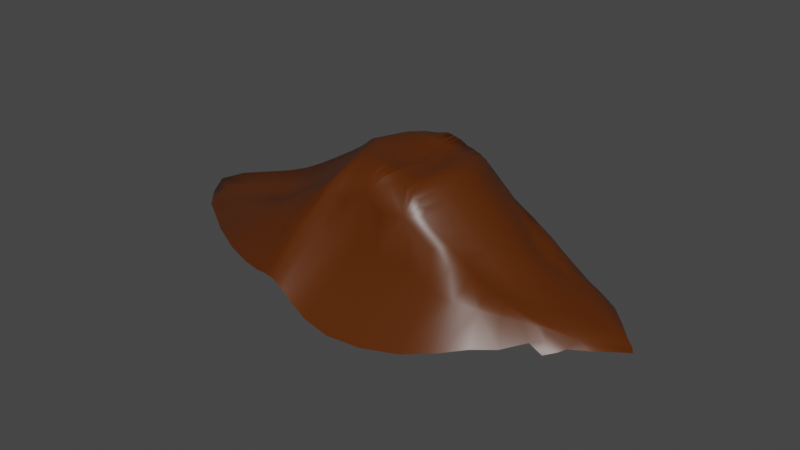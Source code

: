 # Source: dirt_pile.blend  (saved by Blender 2.92.15; exported with 4.5.12 LTS)
import bpy
from mathutils import Matrix  # noqa: F401  (used for matrix-valued properties, if any)

bpy.ops.wm.read_factory_settings(use_empty=True)
scene = bpy.context.scene
scene.name = 'Scene'

# ---- collections
col_collection = bpy.data.collections.new('Collection'); scene.collection.children.link(col_collection)

# ---- materials (node trees are filled in below, after node groups)
mat_material = bpy.data.materials.new('Material')
mat_material.alpha_threshold = 0.0
mat_material.use_transparent_shadow = False
mat_material.line_color = (0.0, 0.0, 0.0, 1.0)

# ---- material node trees
mat_material.use_nodes = True; mat_material.node_tree.nodes.clear()
_N = mat_material.node_tree.nodes; _L = mat_material.node_tree.links
n0 = _N.new('ShaderNodeOutputMaterial'); n0.name = 'Material Output'; n0.location = (300, 300)
n1 = _N.new('ShaderNodeBsdfPrincipled'); n1.name = 'Principled BSDF'; n1.location = (10, 300)
n1.distribution = 'GGX'
n1.subsurface_method = 'BURLEY'
n1.inputs[0].default_value = (0.08984, 0.02011, 0.0, 1.0)
n1.inputs[2].default_value = 0.4
n1.inputs[3].default_value = 1.45
n1.inputs[27].default_value = (0.0, 0.0, 0.0, 1.0)
n1.inputs[28].default_value = 1.0
_L.new(n1.outputs[0], n0.inputs[0])
n0.is_active_output = True

# ---- world
world_world = bpy.data.worlds.new('World'); scene.world = world_world
world_world.use_nodes = True; world_world.node_tree.nodes.clear()
_N = world_world.node_tree.nodes; _L = world_world.node_tree.links
n0 = _N.new('ShaderNodeOutputWorld'); n0.name = 'World Output'; n0.location = (300, 300)
n1 = _N.new('ShaderNodeBackground'); n1.name = 'Background'; n1.location = (10, 300)
n1.inputs[0].default_value = (0.05088, 0.05088, 0.05088, 1.0)
_L.new(n1.outputs[0], n0.inputs[0])
n0.is_active_output = True
world_world.color = (0.05088, 0.05088, 0.05088)
world_world.use_sun_shadow = False
world_world.sun_shadow_jitter_overblur = 0.0

# ---- meshes
me_cube = bpy.data.meshes.new('Cube')
me_cube.from_pydata([(0.1557, 0.5738, 0.499), (-0.2083, 0.5692, 0.4778), (0.6901, 0.5372, 0.2794), (-0.3574, 0.5701, 0.4294), (-0.516, 0.5509, 0.2492), (-0.766, 0.5021, -0.008542), (-1.383, 0.3531, -0.4697), (-1.025, 0.4107, -0.2522), (-0.4246, 0.5012, 0.4021), (-0.06275, 0.5146, 0.5669), (0.01889, 0.5161, 0.5638), (0.06062, 0.5161, 0.5662), (1.003, 0.4844, 0.107), (0.4584, 0.4999, 0.468), (0.3612, 0.5063, 0.5121), (0.5257, 0.4939, 0.4072), (0.2865, 0.5103, 0.5267), (1.326, 0.4428, -0.05632), (1.967, 0.5503, -0.3043), (1.791, 0.4071, -0.1202), (2.104, 0.4088, -0.2271), (0.2249, 0.7121, -0.199), (-0.2646, 0.7101, -0.223), (0.8842, 0.7761, -0.1284), (-0.5083, 0.8674, -0.1313), (-0.7148, 0.8516, -0.2205), (-1.142, 0.7141, -0.4166), (-1.904, 0.3567, -0.7475), (1.348, 0.6746, -0.1301), (1.685, 0.4912, -0.1488), (1.888, 0.4285, -0.1579), (0.2509, 1.321, -0.7412), (-0.3123, 1.186, -0.7796), (0.1563, 0.3288, 0.5517), (-0.2406, 0.3253, 0.5388), (0.075, 0.5641, 0.5313), (0.9877, 1.222, -0.5465), (0.7399, 0.3042, 0.3668), (0.2549, 0.5596, 0.5031), (-0.5947, 1.155, -0.6774), (-0.387, 0.3215, 0.4923), (-0.2949, 0.5703, 0.4493), (-0.8397, 1.114, -0.7312), (-0.5631, 0.3113, 0.2967), (-0.4004, 0.5546, 0.4076), (-1.364, 0.9537, -0.8231), (-0.8073, 0.2918, 0.0453), (-0.6234, 0.532, 0.1334), (-2.189, 0.3748, -1.191), (-1.553, 0.2198, -0.5055), (-1.157, 0.4161, -0.358), (-0.9209, 0.4604, -0.16), (-1.115, 0.2607, -0.2418), (-0.4491, 0.5492, 0.3409), (-0.4701, 0.3098, 0.4265), (-0.1096, 0.5612, 0.5278), (-0.07591, 0.321, 0.5558), (-0.01565, 0.5537, 0.5466), (0.02943, 0.3221, 0.5506), (0.03495, 0.5542, 0.545), (0.08054, 0.3221, 0.5586), (1.453, 0.8817, -0.3854), (1.046, 0.2815, 0.1505), (0.8507, 0.514, 0.1959), (0.4814, 0.5352, 0.4218), (0.5015, 0.3105, 0.5346), (0.4077, 0.541, 0.4732), (0.3724, 0.3158, 0.5687), (0.5545, 0.5385, 0.356), (0.582, 0.3063, 0.4696), (0.3317, 0.5461, 0.4994), (0.2859, 0.3185, 0.5598), (1.83, 0.5692, -0.2436), (1.416, 0.2667, -0.0462), (1.147, 0.4569, 0.01785), (2.008, 0.4191, -0.191), (2.002, 0.274, -0.1262), (2.254, 0.272, -0.23), (2.062, 0.4688, -0.2549), (1.569, 0.4393, -0.09851), (0.1862, 0.7079, 0.2632), (-0.2139, 0.6936, 0.2322), (0.7448, 0.6406, 0.1632), (-0.4104, 0.7146, 0.2402), (-0.5803, 0.6875, 0.1075), (-0.9061, 0.5946, -0.1507), (-1.564, 0.3535, -0.5499), (1.149, 0.5718, 0.03059), (1.466, 0.4788, -0.08522), (1.847, 0.4208, -0.1384), (1.801, 0.4462, -0.152), (1.145, 0.7823, -0.1244), (1.527, 0.5787, -0.1445), (-1.5, 0.5528, -0.5777), (-2.25, 0.1723, -0.8731), (-0.8861, 0.8067, -0.3044), (-0.5966, 0.8768, -0.1478), (0.5517, 0.6464, -0.1479), (-0.04877, 0.6544, -0.214), (-0.4099, 0.8059, -0.1789), (-0.1527, 0.3253, 0.5517), (0.8852, 0.2939, 0.2721), (-0.4776, 1.16, -0.7247), (0.638, 0.3086, 0.428), (-0.01703, 0.6775, 0.3684), (0.4244, 0.666, 0.3338), (-0.7018, 1.139, -0.689), (-0.3214, 0.3235, 0.5188), (-0.669, 0.3033, 0.1838), (-0.503, 0.3136, 0.3748), (-1.295, 0.2488, -0.3709), (-1.048, 1.072, -0.7672), (-1.896, 0.1872, -0.6635), (-1.789, 0.7175, -0.9236), (-0.9587, 0.277, -0.1032), (-0.4351, 0.3173, 0.4618), (-0.01447, 0.3255, 0.5522), (0.05733, 0.3259, 0.5534), (0.1073, 0.3275, 0.5572), (1.307, 0.5175, -0.03243), (0.9705, 0.6294, 0.08982), (0.4367, 0.3169, 0.556), (0.329, 0.3211, 0.565), (0.5433, 0.3122, 0.502), (0.2256, 0.3254, 0.5531), (1.204, 0.2704, 0.03535), (2.133, 0.2959, -0.1723), (1.721, 0.2721, -0.09338), (1.641, 0.4613, -0.1161), (1.932, 0.483, -0.2073), (1.254, 1.057, -0.4556), (1.654, 0.7406, -0.3369), (-1.161, 0.4951, -0.3375), (-2.471, 0.2195, -1.171), (-0.7167, 0.6539, -0.007988), (-0.468, 0.6913, 0.2365), (0.6291, 1.314, -0.6499), (-0.06933, 1.258, -0.7857), (-0.334, 0.7074, 0.2239), (0.1557, -0.5738, 0.499), (0.1761, 0.0, 0.518), (-0.2083, -0.5692, 0.4778), (-0.2928, 0.0, 0.5141), (0.6901, -0.5372, 0.2794), (0.8558, 0.0, 0.4044), (-0.3574, -0.5701, 0.4294), (-0.4665, 0.0, 0.4936), (-0.516, -0.5509, 0.2492), (-0.6756, 0.0, 0.3035), (-0.766, -0.5021, -0.008542), (-0.959, 0.0, 0.053), (-1.383, -0.3531, -0.4697), (-1.832, 0.0, -0.531), (-1.025, -0.4107, -0.2522), (-1.324, 0.0, -0.2399), (-0.4246, -0.5012, 0.4021), (-0.5662, 0.0, 0.431), (-0.09376, 0.0, 0.4937), (-0.06275, -0.5146, 0.5669), (0.01889, -0.5161, 0.5638), (0.03414, 0.0, 0.484), (0.06062, -0.5161, 0.5662), (0.09439, 0.0, 0.4994), (1.003, -0.4844, 0.107), (1.216, 0.0, 0.1435), (0.5716, 0.0, 0.6011), (0.4584, -0.4999, 0.468), (0.4175, 0.0, 0.6125), (0.3612, -0.5063, 0.5121), (0.6683, 0.0, 0.5329), (0.5257, -0.4939, 0.4072), (0.2865, -0.5103, 0.5267), (0.3187, 0.0, 0.5718), (1.326, -0.4428, -0.05632), (1.967, -0.5503, -0.3043), (1.65, 0.0, -0.04476), (1.791, -0.4071, -0.1202), (2.104, -0.4088, -0.2271), (2.343, 0.0, -0.1298), (2.518, 0.0, -0.2323), (0.2249, -0.7121, -0.199), (-0.2646, -0.7101, -0.223), (0.8842, -0.7761, -0.1284), (-0.5083, -0.8674, -0.1313), (-0.7148, -0.8516, -0.2205), (-1.142, -0.7141, -0.4166), (-2.55, 0.0, -0.9678), (-1.904, -0.3567, -0.7475), (1.348, -0.6746, -0.1301), (1.685, -0.4912, -0.1488), (1.888, -0.4285, -0.1579), (0.2509, -1.321, -0.7412), (-0.3123, -1.186, -0.7796), (-0.1896, 0.0, 0.5053), (0.1563, -0.3288, 0.5517), (-0.2406, -0.3253, 0.5388), (0.075, -0.5641, 0.5313), (0.9877, -1.222, -0.5465), (0.4936, 0.0, 0.6189), (0.7399, -0.3042, 0.3668), (0.7391, 0.0, 0.4837), (0.2549, -0.5596, 0.5031), (-0.5947, -1.155, -0.6774), (-0.387, -0.3215, 0.4923), (-0.2949, -0.5703, 0.4493), (-0.3881, 0.0, 0.5105), (-0.8397, -1.114, -0.7312), (-0.5631, -0.3113, 0.2967), (-0.4004, -0.5546, 0.4076), (-0.5239, 0.0, 0.4674), (-1.364, -0.9537, -0.8231), (-0.8073, -0.2918, 0.0453), (-0.6234, -0.532, 0.1334), (-0.7987, 0.0, 0.1911), (-2.218, 0.0, -0.7346), (-2.189, -0.3748, -1.191), (-1.553, -0.2198, -0.5055), (-1.157, -0.4161, -0.358), (-1.134, 0.0, -0.09545), (-0.9209, -0.4604, -0.16), (-1.54, 0.0, -0.3752), (-1.115, -0.2607, -0.2418), (-0.4491, -0.5492, 0.3409), (-0.6063, 0.0, 0.38), (-0.4701, -0.3098, 0.4265), (-0.01865, 0.0, 0.4853), (-0.1096, -0.5612, 0.5278), (-0.07591, -0.321, 0.5558), (-0.01565, -0.5537, 0.5466), (0.06804, 0.0, 0.4906), (0.02943, -0.3221, 0.5506), (0.03495, -0.5542, 0.545), (0.1262, 0.0, 0.5067), (0.08054, -0.3221, 0.5586), (1.453, -0.8817, -0.3854), (1.399, 0.0, 0.03785), (1.046, -0.2815, 0.1505), (1.026, 0.0, 0.2808), (0.8507, -0.514, 0.1959), (0.4814, -0.5352, 0.4218), (0.5015, -0.3105, 0.5346), (0.3672, 0.0, 0.5951), (0.4077, -0.541, 0.4732), (0.3724, -0.3158, 0.5687), (0.623, 0.0, 0.5704), (0.5545, -0.5385, 0.356), (0.582, -0.3063, 0.4696), (0.3317, -0.5461, 0.4994), (0.2484, 0.0, 0.5419), (0.2859, -0.3185, 0.5598), (1.83, -0.5692, -0.2436), (2.014, 0.0, -0.09304), (1.416, -0.2667, -0.0462), (1.147, -0.4569, 0.01785), (2.008, -0.4191, -0.191), (2.495, 0.0, -0.1795), (2.002, -0.274, -0.1262), (2.254, -0.272, -0.23), (2.062, -0.4688, -0.2549), (1.569, -0.4393, -0.09851), (0.1862, -0.7079, 0.2632), (-0.2139, -0.6936, 0.2322), (0.7448, -0.6406, 0.1632), (-0.4104, -0.7146, 0.2402), (-0.5803, -0.6875, 0.1075), (-0.9061, -0.5946, -0.1507), (-2.667, 0.0, -1.194), (-1.564, -0.3535, -0.5499), (1.149, -0.5718, 0.03059), (1.466, -0.4788, -0.08522), (1.847, -0.4208, -0.1384), (1.801, -0.4462, -0.152), (1.145, -0.7823, -0.1244), (1.527, -0.5787, -0.1445), (-1.5, -0.5528, -0.5777), (-2.25, -0.1723, -0.8731), (-0.8861, -0.8067, -0.3044), (-0.5966, -0.8768, -0.1478), (0.5517, -0.6464, -0.1479), (-0.04877, -0.6544, -0.214), (-0.4099, -0.8059, -0.1789), (-0.1527, -0.3253, 0.5517), (0.8852, -0.2939, 0.2721), (-0.4776, -1.16, -0.7247), (0.638, -0.3086, 0.428), (-0.01703, -0.6775, 0.3684), (0.4244, -0.666, 0.3338), (-0.7018, -1.139, -0.689), (-0.3214, -0.3235, 0.5188), (-0.669, -0.3033, 0.1838), (-0.503, -0.3136, 0.3748), (-1.295, -0.2488, -0.3709), (-1.048, -1.072, -0.7672), (-1.896, -0.1872, -0.6635), (-1.789, -0.7175, -0.9236), (-0.9587, -0.277, -0.1032), (-0.4351, -0.3173, 0.4618), (-0.01447, -0.3255, 0.5522), (0.05733, -0.3259, 0.5534), (0.1073, -0.3275, 0.5572), (1.307, -0.5175, -0.03243), (0.9705, -0.6294, 0.08982), (0.4367, -0.3169, 0.556), (0.329, -0.3211, 0.565), (0.5433, -0.3122, 0.502), (0.2256, -0.3254, 0.5531), (1.204, -0.2704, 0.03535), (2.133, -0.2959, -0.1723), (1.721, -0.2721, -0.09338), (1.641, -0.4613, -0.1161), (1.932, -0.483, -0.2073), (1.254, -1.057, -0.4556), (1.654, -0.7406, -0.3369), (-1.161, -0.4951, -0.3375), (-2.471, -0.2195, -1.171), (-0.7167, -0.6539, -0.007988), (-0.468, -0.6913, 0.2365), (0.6291, -1.314, -0.6499), (-0.06933, -1.258, -0.7857), (-0.334, -0.7074, 0.2239)], [], [(9, 55, 100, 56), (55, 1, 34, 100), (100, 34, 142, 193), (56, 100, 193, 157), (2, 37, 101, 63), (37, 144, 237, 101), (101, 237, 164, 62), (63, 101, 62, 12), (22, 32, 102, 99), (99, 102, 39, 24), (15, 69, 103, 68), (69, 169, 200, 103), (103, 200, 144, 37), (68, 103, 37, 2), (22, 81, 104, 98), (1, 55, 104, 81), (9, 57, 104, 55), (10, 59, 104, 57), (11, 35, 104, 59), (0, 80, 104, 35), (21, 98, 104, 80), (21, 80, 105, 97), (0, 38, 105, 80), (16, 70, 105, 38), (14, 66, 105, 70), (13, 64, 105, 66), (15, 68, 105, 64), (2, 82, 105, 68), (23, 97, 105, 82), (24, 39, 106, 96), (96, 106, 42, 25), (142, 34, 107, 205), (34, 1, 41, 107), (107, 41, 3, 40), (205, 107, 40, 146), (148, 43, 108, 213), (43, 4, 47, 108), (108, 47, 5, 46), (213, 108, 46, 150), (156, 54, 109, 223), (54, 8, 53, 109), (109, 53, 4, 43), (223, 109, 43, 148), (154, 52, 110, 220), (52, 7, 50, 110), (110, 50, 6, 49), (220, 110, 49, 152), (25, 42, 111, 95), (95, 111, 45, 26), (186, 214, 112, 94), (214, 152, 49, 112), (112, 49, 6, 86), (94, 112, 86, 27), (26, 45, 113, 93), (93, 113, 48, 27), (150, 46, 114, 218), (46, 5, 51, 114), (114, 51, 7, 52), (218, 114, 52, 154), (146, 40, 115, 209), (40, 3, 44, 115), (115, 44, 8, 54), (209, 115, 54, 156), (10, 57, 116, 58), (57, 9, 56, 116), (116, 56, 157, 225), (58, 116, 225, 160), (11, 59, 117, 60), (59, 10, 58, 117), (117, 58, 160, 229), (60, 117, 229, 162), (0, 35, 118, 33), (35, 11, 60, 118), (118, 60, 162, 232), (33, 118, 232, 140), (28, 87, 119, 92), (87, 12, 74, 119), (119, 74, 17, 88), (92, 119, 88, 29), (23, 82, 120, 91), (82, 2, 63, 120), (120, 63, 12, 87), (91, 120, 87, 28), (14, 67, 121, 66), (67, 167, 198, 121), (121, 198, 165, 65), (66, 121, 65, 13), (16, 71, 122, 70), (71, 172, 241, 122), (122, 241, 167, 67), (70, 122, 67, 14), (13, 65, 123, 64), (65, 165, 244, 123), (123, 244, 169, 69), (64, 123, 69, 15), (0, 33, 124, 38), (33, 140, 248, 124), (124, 248, 172, 71), (38, 124, 71, 16), (12, 62, 125, 74), (62, 164, 235, 125), (125, 235, 175, 73), (74, 125, 73, 17), (20, 75, 126, 77), (30, 89, 126, 75), (19, 76, 126, 89), (178, 255, 126, 76), (179, 77, 126, 255), (17, 73, 127, 79), (73, 175, 251, 127), (127, 251, 178, 76), (79, 127, 76, 19), (29, 88, 128, 90), (88, 17, 79, 128), (128, 79, 19, 89), (90, 128, 89, 30), (18, 72, 129, 78), (72, 29, 90, 129), (129, 90, 30, 75), (78, 129, 75, 20), (36, 23, 91, 130), (130, 91, 28, 61), (28, 92, 131, 61), (29, 72, 131, 92), (5, 85, 132, 51), (26, 93, 132, 85), (27, 86, 132, 93), (6, 50, 132, 86), (7, 51, 132, 50), (266, 186, 94, 133), (133, 94, 27, 48), (4, 84, 134, 47), (84, 25, 95, 134), (134, 95, 26, 85), (47, 134, 85, 5), (3, 83, 135, 44), (24, 96, 135, 83), (25, 84, 135, 96), (4, 53, 135, 84), (8, 44, 135, 53), (31, 21, 97, 136), (136, 97, 23, 36), (32, 22, 98, 137), (137, 98, 21, 31), (1, 81, 138, 41), (81, 22, 99, 138), (138, 99, 24, 83), (41, 138, 83, 3), (158, 227, 281, 226), (226, 281, 195, 141), (281, 193, 142, 195), (227, 157, 193, 281), (143, 238, 282, 199), (199, 282, 237, 144), (282, 236, 164, 237), (238, 163, 236, 282), (181, 280, 283, 192), (280, 183, 202, 283), (170, 245, 284, 246), (246, 284, 200, 169), (284, 199, 144, 200), (245, 143, 199, 284), (181, 279, 285, 261), (141, 261, 285, 226), (158, 226, 285, 228), (159, 228, 285, 231), (161, 231, 285, 196), (139, 196, 285, 260), (180, 260, 285, 279), (180, 278, 286, 260), (139, 260, 286, 201), (171, 201, 286, 247), (168, 247, 286, 242), (166, 242, 286, 239), (170, 239, 286, 245), (143, 245, 286, 262), (182, 262, 286, 278), (183, 277, 287, 202), (277, 184, 206, 287), (142, 205, 288, 195), (195, 288, 204, 141), (288, 203, 145, 204), (205, 146, 203, 288), (148, 213, 289, 207), (207, 289, 212, 147), (289, 211, 149, 212), (213, 150, 211, 289), (156, 223, 290, 224), (224, 290, 222, 155), (290, 207, 147, 222), (223, 148, 207, 290), (154, 220, 291, 221), (221, 291, 217, 153), (291, 216, 151, 217), (220, 152, 216, 291), (184, 276, 292, 206), (276, 185, 210, 292), (186, 275, 293, 214), (214, 293, 216, 152), (293, 267, 151, 216), (275, 187, 267, 293), (185, 274, 294, 210), (274, 187, 215, 294), (150, 218, 295, 211), (211, 295, 219, 149), (295, 221, 153, 219), (218, 154, 221, 295), (146, 209, 296, 203), (203, 296, 208, 145), (296, 224, 155, 208), (209, 156, 224, 296), (159, 230, 297, 228), (228, 297, 227, 158), (297, 225, 157, 227), (230, 160, 225, 297), (161, 233, 298, 231), (231, 298, 230, 159), (298, 229, 160, 230), (233, 162, 229, 298), (139, 194, 299, 196), (196, 299, 233, 161), (299, 232, 162, 233), (194, 140, 232, 299), (188, 273, 300, 268), (268, 300, 253, 163), (300, 269, 173, 253), (273, 189, 269, 300), (182, 272, 301, 262), (262, 301, 238, 143), (301, 268, 163, 238), (272, 188, 268, 301), (168, 242, 302, 243), (243, 302, 198, 167), (302, 240, 165, 198), (242, 166, 240, 302), (171, 247, 303, 249), (249, 303, 241, 172), (303, 243, 167, 241), (247, 168, 243, 303), (166, 239, 304, 240), (240, 304, 244, 165), (304, 246, 169, 244), (239, 170, 246, 304), (139, 201, 305, 194), (194, 305, 248, 140), (305, 249, 172, 248), (201, 171, 249, 305), (163, 253, 306, 236), (236, 306, 235, 164), (306, 252, 175, 235), (253, 173, 252, 306), (177, 257, 307, 254), (190, 254, 307, 270), (176, 270, 307, 256), (178, 256, 307, 255), (179, 255, 307, 257), (173, 259, 308, 252), (252, 308, 251, 175), (308, 256, 178, 251), (259, 176, 256, 308), (189, 271, 309, 269), (269, 309, 259, 173), (309, 270, 176, 259), (271, 190, 270, 309), (174, 258, 310, 250), (250, 310, 271, 189), (310, 254, 190, 271), (258, 177, 254, 310), (197, 311, 272, 182), (311, 234, 188, 272), (188, 234, 312, 273), (189, 273, 312, 250), (149, 219, 313, 265), (185, 265, 313, 274), (187, 274, 313, 267), (151, 267, 313, 217), (153, 217, 313, 219), (266, 314, 275, 186), (314, 215, 187, 275), (147, 212, 315, 264), (264, 315, 276, 184), (315, 265, 185, 276), (212, 149, 265, 315), (145, 208, 316, 263), (183, 263, 316, 277), (184, 277, 316, 264), (147, 264, 316, 222), (155, 222, 316, 208), (191, 317, 278, 180), (317, 197, 182, 278), (192, 318, 279, 181), (318, 191, 180, 279), (141, 204, 319, 261), (261, 319, 280, 181), (319, 263, 183, 280), (204, 145, 263, 319)])
me_cube.polygons.foreach_set('use_smooth', [True] * 296)
_uv = me_cube.uv_layers.new(name='UVMap')
_uv.uv.foreach_set('vector', [0.7604, 0.5, 0.8112, 0.5, 0.8112, 0.625, 0.7604, 0.625, 0.8112, 0.5, 0.8542, 0.5, 0.8542, 0.625, 0.8112, 0.625, 0.8112, 0.625, 0.8542, 0.625, 0.8542, 0.75, 0.8112, 0.75, 0.7604, 0.625, 0.8112, 0.625, 0.8112, 0.75, 0.7604, 0.75, 0.6174, 0.5417, 0.6241, 0.6302, 0.6239, 0.6302, 0.6161, 0.5417, 0.6241, 0.6302, 0.625, 0.75, 0.625, 0.75, 0.6239, 0.6302, 0.6239, 0.6302, 0.625, 0.75, 0.625, 0.75, 0.6239, 0.6302, 0.6161, 0.5417, 0.6239, 0.6302, 0.6239, 0.6302, 0.6159, 0.5417, 0.5483, 0.2941, 0.47, 0.292, 0.4699, 0.2552, 0.5472, 0.2555, 0.5472, 0.2555, 0.4699, 0.2552, 0.4699, 0.25, 0.5476, 0.25, 0.6227, 0.5625, 0.6246, 0.6329, 0.6244, 0.6309, 0.6204, 0.5452, 0.6246, 0.6329, 0.625, 0.75, 0.625, 0.75, 0.6244, 0.6309, 0.6244, 0.6309, 0.625, 0.75, 0.625, 0.75, 0.6241, 0.6302, 0.6204, 0.5452, 0.6244, 0.6309, 0.6241, 0.6302, 0.6174, 0.5417, 0.5483, 0.2941, 0.5976, 0.2935, 0.6088, 0.3983, 0.5501, 0.3806, 0.625, 0.2708, 0.625, 0.3151, 0.6088, 0.3983, 0.5976, 0.2935, 0.625, 0.375, 0.625, 0.4063, 0.6088, 0.3983, 0.625, 0.3151, 0.625, 0.4375, 0.625, 0.4531, 0.6088, 0.3983, 0.625, 0.4063, 0.625, 0.4688, 0.6257, 0.4837, 0.6088, 0.3983, 0.625, 0.4531, 0.6302, 0.4948, 0.6011, 0.4705, 0.6088, 0.3983, 0.6257, 0.4837, 0.5498, 0.4608, 0.5501, 0.3806, 0.6088, 0.3983, 0.6011, 0.4705, 0.5498, 0.4608, 0.6011, 0.4705, 0.6102, 0.5071, 0.5506, 0.4951, 0.6302, 0.4948, 0.6217, 0.5406, 0.6102, 0.5071, 0.6011, 0.4705, 0.6227, 0.5625, 0.6214, 0.5488, 0.6102, 0.5071, 0.6217, 0.5406, 0.6227, 0.5625, 0.6214, 0.5488, 0.6102, 0.5071, 0.6214, 0.5488, 0.6227, 0.5625, 0.6214, 0.5488, 0.6102, 0.5071, 0.6214, 0.5488, 0.6227, 0.5625, 0.6204, 0.5452, 0.6102, 0.5071, 0.6214, 0.5488, 0.6174, 0.5417, 0.5971, 0.5052, 0.6102, 0.5071, 0.6204, 0.5452, 0.5485, 0.5, 0.5506, 0.4951, 0.6102, 0.5071, 0.5971, 0.5052, 0.5476, 0.25, 0.4699, 0.25, 0.47, 0.25, 0.5484, 0.25, 0.5484, 0.25, 0.47, 0.25, 0.4699, 0.25, 0.5476, 0.25, 0.8542, 0.75, 0.8542, 0.625, 0.8724, 0.625, 0.8724, 0.75, 0.8542, 0.625, 0.8542, 0.5, 0.8724, 0.5, 0.8724, 0.625, 0.8724, 0.625, 0.8724, 0.5, 0.875, 0.5, 0.875, 0.625, 0.8724, 0.75, 0.8724, 0.625, 0.875, 0.625, 0.875, 0.75, 0.875, 0.75, 0.875, 0.625, 0.875, 0.625, 0.875, 0.75, 0.875, 0.625, 0.875, 0.5, 0.875, 0.5, 0.875, 0.625, 0.875, 0.625, 0.875, 0.5, 0.875, 0.5, 0.875, 0.625, 0.875, 0.75, 0.875, 0.625, 0.875, 0.625, 0.875, 0.75, 0.875, 0.75, 0.875, 0.625, 0.875, 0.625, 0.875, 0.75, 0.875, 0.625, 0.875, 0.5, 0.875, 0.5, 0.875, 0.625, 0.875, 0.625, 0.875, 0.5, 0.875, 0.5, 0.875, 0.625, 0.875, 0.75, 0.875, 0.625, 0.875, 0.625, 0.875, 0.75, 0.875, 0.75, 0.875, 0.625, 0.875, 0.625, 0.875, 0.75, 0.875, 0.625, 0.875, 0.5, 0.875, 0.5, 0.875, 0.625, 0.875, 0.625, 0.875, 0.5, 0.875, 0.5, 0.875, 0.625, 0.875, 0.75, 0.875, 0.625, 0.875, 0.625, 0.875, 0.75, 0.5476, 0.25, 0.4699, 0.25, 0.4698, 0.25, 0.5472, 0.25, 0.5472, 0.25, 0.4698, 0.25, 0.4699, 0.25, 0.5476, 0.25, 0.5, 0.0, 0.5625, 0.0, 0.5781, 0.1198, 0.5226, 0.1198, 0.5625, 0.0, 0.625, 0.0, 0.625, 0.1198, 0.5781, 0.1198, 0.5781, 0.1198, 0.625, 0.1198, 0.625, 0.2083, 0.5907, 0.2083, 0.5226, 0.1198, 0.5781, 0.1198, 0.5907, 0.2083, 0.5398, 0.2083, 0.5476, 0.25, 0.4699, 0.25, 0.4693, 0.2448, 0.5474, 0.2448, 0.5474, 0.2448, 0.4693, 0.2448, 0.4645, 0.2083, 0.5398, 0.2083, 0.875, 0.75, 0.875, 0.625, 0.875, 0.625, 0.875, 0.75, 0.875, 0.625, 0.875, 0.5, 0.875, 0.5, 0.875, 0.625, 0.875, 0.625, 0.875, 0.5, 0.875, 0.5, 0.875, 0.625, 0.875, 0.75, 0.875, 0.625, 0.875, 0.625, 0.875, 0.75, 0.875, 0.75, 0.875, 0.625, 0.875, 0.625, 0.875, 0.75, 0.875, 0.625, 0.875, 0.5, 0.875, 0.5, 0.875, 0.625, 0.875, 0.625, 0.875, 0.5, 0.875, 0.5, 0.875, 0.625, 0.875, 0.75, 0.875, 0.625, 0.875, 0.625, 0.875, 0.75, 0.6927, 0.5, 0.7207, 0.5, 0.7207, 0.625, 0.6927, 0.625, 0.7207, 0.5, 0.7604, 0.5, 0.7604, 0.625, 0.7207, 0.625, 0.7207, 0.625, 0.7604, 0.625, 0.7604, 0.75, 0.7207, 0.75, 0.6927, 0.625, 0.7207, 0.625, 0.7207, 0.75, 0.6927, 0.75, 0.6563, 0.5, 0.6725, 0.5, 0.6725, 0.625, 0.6563, 0.625, 0.6725, 0.5, 0.6927, 0.5, 0.6927, 0.625, 0.6725, 0.625, 0.6725, 0.625, 0.6927, 0.625, 0.6927, 0.75, 0.6725, 0.75, 0.6563, 0.625, 0.6725, 0.625, 0.6725, 0.75, 0.6563, 0.75, 0.6302, 0.4948, 0.6413, 0.4993, 0.6413, 0.6249, 0.6301, 0.6254, 0.6413, 0.4993, 0.6563, 0.5, 0.6563, 0.625, 0.6413, 0.6249, 0.6413, 0.6249, 0.6563, 0.625, 0.6563, 0.75, 0.6413, 0.75, 0.6301, 0.6254, 0.6413, 0.6249, 0.6413, 0.75, 0.6302, 0.75, 0.5448, 0.5, 0.5934, 0.5052, 0.5931, 0.5052, 0.5421, 0.5, 0.5934, 0.5052, 0.6159, 0.5417, 0.6159, 0.5417, 0.5931, 0.5052, 0.5931, 0.5052, 0.6159, 0.5417, 0.6159, 0.5417, 0.5934, 0.5052, 0.5421, 0.5, 0.5931, 0.5052, 0.5934, 0.5052, 0.5448, 0.5, 0.5485, 0.5, 0.5971, 0.5052, 0.5941, 0.5052, 0.5469, 0.5, 0.5971, 0.5052, 0.6174, 0.5417, 0.6161, 0.5417, 0.5941, 0.5052, 0.5941, 0.5052, 0.6161, 0.5417, 0.6159, 0.5417, 0.5934, 0.5052, 0.5469, 0.5, 0.5941, 0.5052, 0.5934, 0.5052, 0.5448, 0.5, 0.6227, 0.5625, 0.6246, 0.6329, 0.6245, 0.6316, 0.6214, 0.5488, 0.6246, 0.6329, 0.625, 0.75, 0.625, 0.75, 0.6245, 0.6316, 0.6245, 0.6316, 0.625, 0.75, 0.625, 0.75, 0.6246, 0.6329, 0.6214, 0.5488, 0.6245, 0.6316, 0.6246, 0.6329, 0.6227, 0.5625, 0.6227, 0.5625, 0.6246, 0.6329, 0.6245, 0.6316, 0.6214, 0.5488, 0.6246, 0.6329, 0.625, 0.75, 0.625, 0.75, 0.6245, 0.6316, 0.6245, 0.6316, 0.625, 0.75, 0.625, 0.75, 0.6246, 0.6329, 0.6214, 0.5488, 0.6245, 0.6316, 0.6246, 0.6329, 0.6227, 0.5625, 0.6227, 0.5625, 0.6246, 0.6329, 0.6245, 0.6316, 0.6214, 0.5488, 0.6246, 0.6329, 0.625, 0.75, 0.625, 0.75, 0.6245, 0.6316, 0.6245, 0.6316, 0.625, 0.75, 0.625, 0.75, 0.6246, 0.6329, 0.6214, 0.5488, 0.6245, 0.6316, 0.6246, 0.6329, 0.6227, 0.5625, 0.6302, 0.4948, 0.6301, 0.6254, 0.6252, 0.6299, 0.6217, 0.5406, 0.6301, 0.6254, 0.6302, 0.75, 0.6257, 0.75, 0.6252, 0.6299, 0.6252, 0.6299, 0.6257, 0.75, 0.625, 0.75, 0.6246, 0.6329, 0.6217, 0.5406, 0.6252, 0.6299, 0.6246, 0.6329, 0.6227, 0.5625, 0.6159, 0.5417, 0.6239, 0.6302, 0.6239, 0.6302, 0.6159, 0.5417, 0.6239, 0.6302, 0.625, 0.75, 0.625, 0.75, 0.6239, 0.6302, 0.6239, 0.6302, 0.625, 0.75, 0.625, 0.75, 0.6239, 0.6302, 0.6159, 0.5417, 0.6239, 0.6302, 0.6239, 0.6302, 0.6159, 0.5417, 0.4308, 0.5583, 0.4853, 0.5342, 0.5138, 0.6053, 0.4219, 0.6269, 0.5376, 0.5167, 0.5696, 0.5342, 0.5138, 0.6053, 0.4853, 0.5342, 0.5974, 0.5583, 0.5895, 0.6269, 0.5138, 0.6053, 0.5696, 0.5342, 0.5833, 0.75, 0.5, 0.75, 0.5138, 0.6053, 0.5895, 0.6269, 0.4167, 0.75, 0.4219, 0.6269, 0.5138, 0.6053, 0.5, 0.75, 0.6159, 0.5417, 0.6239, 0.6302, 0.6195, 0.6301, 0.6129, 0.5446, 0.6239, 0.6302, 0.625, 0.75, 0.6198, 0.75, 0.6195, 0.6301, 0.6195, 0.6301, 0.6198, 0.75, 0.5833, 0.75, 0.5895, 0.6269, 0.6129, 0.5446, 0.6195, 0.6301, 0.5895, 0.6269, 0.5974, 0.5583, 0.5448, 0.5, 0.5934, 0.5052, 0.5906, 0.5089, 0.5451, 0.5026, 0.5934, 0.5052, 0.6159, 0.5417, 0.6129, 0.5446, 0.5906, 0.5089, 0.5906, 0.5089, 0.6129, 0.5446, 0.5974, 0.5583, 0.5696, 0.5342, 0.5451, 0.5026, 0.5906, 0.5089, 0.5696, 0.5342, 0.5376, 0.5167, 0.4054, 0.5417, 0.469, 0.5052, 0.4747, 0.5089, 0.4112, 0.5446, 0.469, 0.5052, 0.5448, 0.5, 0.5451, 0.5026, 0.4747, 0.5089, 0.4747, 0.5089, 0.5451, 0.5026, 0.5376, 0.5167, 0.4853, 0.5342, 0.4112, 0.5446, 0.4747, 0.5089, 0.4853, 0.5342, 0.4308, 0.5583, 0.4741, 0.5052, 0.5485, 0.5, 0.5469, 0.5, 0.4733, 0.5052, 0.4733, 0.5052, 0.5469, 0.5, 0.5448, 0.5, 0.469, 0.5052, 0.5448, 0.5, 0.5421, 0.5, 0.4541, 0.5074, 0.469, 0.5052, 0.5448, 0.5, 0.469, 0.5052, 0.4541, 0.5074, 0.5421, 0.5, 0.625, 0.25, 0.5961, 0.25, 0.6009, 0.2463, 0.625, 0.25, 0.5476, 0.25, 0.5474, 0.2448, 0.6009, 0.2463, 0.5961, 0.25, 0.5398, 0.2083, 0.5907, 0.2083, 0.6009, 0.2463, 0.5474, 0.2448, 0.625, 0.2083, 0.625, 0.2448, 0.6009, 0.2463, 0.5907, 0.2083, 0.625, 0.25, 0.625, 0.25, 0.6009, 0.2463, 0.625, 0.2448, 0.4375, 0.0, 0.5, 0.0, 0.5226, 0.1198, 0.453, 0.1198, 0.453, 0.1198, 0.5226, 0.1198, 0.5398, 0.2083, 0.4645, 0.2083, 0.625, 0.25, 0.5961, 0.25, 0.5951, 0.25, 0.625, 0.25, 0.5961, 0.25, 0.5476, 0.25, 0.5472, 0.25, 0.5951, 0.25, 0.5951, 0.25, 0.5472, 0.25, 0.5476, 0.25, 0.5961, 0.25, 0.625, 0.25, 0.5951, 0.25, 0.5961, 0.25, 0.625, 0.25, 0.625, 0.25, 0.5961, 0.25, 0.6014, 0.25, 0.625, 0.25, 0.5476, 0.25, 0.5484, 0.25, 0.6014, 0.25, 0.5961, 0.25, 0.5476, 0.25, 0.5961, 0.25, 0.6014, 0.25, 0.5484, 0.25, 0.625, 0.25, 0.625, 0.25, 0.6014, 0.25, 0.5961, 0.25, 0.625, 0.25, 0.625, 0.25, 0.6014, 0.25, 0.625, 0.25, 0.4674, 0.4595, 0.5498, 0.4608, 0.5506, 0.4951, 0.4728, 0.4992, 0.4728, 0.4992, 0.5506, 0.4951, 0.5485, 0.5, 0.4741, 0.5052, 0.47, 0.292, 0.5483, 0.2941, 0.5501, 0.3806, 0.4693, 0.3757, 0.4693, 0.3757, 0.5501, 0.3806, 0.5498, 0.4608, 0.4674, 0.4595, 0.625, 0.2708, 0.5976, 0.2935, 0.5953, 0.2554, 0.625, 0.2526, 0.5976, 0.2935, 0.5483, 0.2941, 0.5472, 0.2555, 0.5953, 0.2554, 0.5953, 0.2554, 0.5472, 0.2555, 0.5476, 0.25, 0.5961, 0.25, 0.625, 0.2526, 0.5953, 0.2554, 0.5961, 0.25, 0.625, 0.25, 0.7604, 0.5, 0.7604, 0.625, 0.8112, 0.625, 0.8112, 0.5, 0.8112, 0.5, 0.8112, 0.625, 0.8542, 0.625, 0.8542, 0.5, 0.8112, 0.625, 0.8112, 0.75, 0.8542, 0.75, 0.8542, 0.625, 0.7604, 0.625, 0.7604, 0.75, 0.8112, 0.75, 0.8112, 0.625, 0.6174, 0.5417, 0.6161, 0.5417, 0.6239, 0.6302, 0.6241, 0.6302, 0.6241, 0.6302, 0.6239, 0.6302, 0.625, 0.75, 0.625, 0.75, 0.6239, 0.6302, 0.6239, 0.6302, 0.625, 0.75, 0.625, 0.75, 0.6161, 0.5417, 0.6159, 0.5417, 0.6239, 0.6302, 0.6239, 0.6302, 0.5483, 0.2941, 0.5472, 0.2555, 0.4699, 0.2552, 0.47, 0.292, 0.5472, 0.2555, 0.5476, 0.25, 0.4699, 0.25, 0.4699, 0.2552, 0.6227, 0.5625, 0.6204, 0.5452, 0.6244, 0.6309, 0.6246, 0.6329, 0.6246, 0.6329, 0.6244, 0.6309, 0.625, 0.75, 0.625, 0.75, 0.6244, 0.6309, 0.6241, 0.6302, 0.625, 0.75, 0.625, 0.75, 0.6204, 0.5452, 0.6174, 0.5417, 0.6241, 0.6302, 0.6244, 0.6309, 0.5483, 0.2941, 0.5501, 0.3806, 0.6088, 0.3983, 0.5976, 0.2935, 0.625, 0.2708, 0.5976, 0.2935, 0.6088, 0.3983, 0.625, 0.3151, 0.625, 0.375, 0.625, 0.3151, 0.6088, 0.3983, 0.625, 0.4063, 0.625, 0.4375, 0.625, 0.4063, 0.6088, 0.3983, 0.625, 0.4531, 0.625, 0.4688, 0.625, 0.4531, 0.6088, 0.3983, 0.6257, 0.4837, 0.6302, 0.4948, 0.6257, 0.4837, 0.6088, 0.3983, 0.6011, 0.4705, 0.5498, 0.4608, 0.6011, 0.4705, 0.6088, 0.3983, 0.5501, 0.3806, 0.5498, 0.4608, 0.5506, 0.4951, 0.6102, 0.5071, 0.6011, 0.4705, 0.6302, 0.4948, 0.6011, 0.4705, 0.6102, 0.5071, 0.6217, 0.5406, 0.6227, 0.5625, 0.6217, 0.5406, 0.6102, 0.5071, 0.6214, 0.5488, 0.6227, 0.5625, 0.6214, 0.5488, 0.6102, 0.5071, 0.6214, 0.5488, 0.6227, 0.5625, 0.6214, 0.5488, 0.6102, 0.5071, 0.6214, 0.5488, 0.6227, 0.5625, 0.6214, 0.5488, 0.6102, 0.5071, 0.6204, 0.5452, 0.6174, 0.5417, 0.6204, 0.5452, 0.6102, 0.5071, 0.5971, 0.5052, 0.5485, 0.5, 0.5971, 0.5052, 0.6102, 0.5071, 0.5506, 0.4951, 0.5476, 0.25, 0.5484, 0.25, 0.47, 0.25, 0.4699, 0.25, 0.5484, 0.25, 0.5476, 0.25, 0.4699, 0.25, 0.47, 0.25, 0.8542, 0.75, 0.8724, 0.75, 0.8724, 0.625, 0.8542, 0.625, 0.8542, 0.625, 0.8724, 0.625, 0.8724, 0.5, 0.8542, 0.5, 0.8724, 0.625, 0.875, 0.625, 0.875, 0.5, 0.8724, 0.5, 0.8724, 0.75, 0.875, 0.75, 0.875, 0.625, 0.8724, 0.625, 0.875, 0.75, 0.875, 0.75, 0.875, 0.625, 0.875, 0.625, 0.875, 0.625, 0.875, 0.625, 0.875, 0.5, 0.875, 0.5, 0.875, 0.625, 0.875, 0.625, 0.875, 0.5, 0.875, 0.5, 0.875, 0.75, 0.875, 0.75, 0.875, 0.625, 0.875, 0.625, 0.875, 0.75, 0.875, 0.75, 0.875, 0.625, 0.875, 0.625, 0.875, 0.625, 0.875, 0.625, 0.875, 0.5, 0.875, 0.5, 0.875, 0.625, 0.875, 0.625, 0.875, 0.5, 0.875, 0.5, 0.875, 0.75, 0.875, 0.75, 0.875, 0.625, 0.875, 0.625, 0.875, 0.75, 0.875, 0.75, 0.875, 0.625, 0.875, 0.625, 0.875, 0.625, 0.875, 0.625, 0.875, 0.5, 0.875, 0.5, 0.875, 0.625, 0.875, 0.625, 0.875, 0.5, 0.875, 0.5, 0.875, 0.75, 0.875, 0.75, 0.875, 0.625, 0.875, 0.625, 0.5476, 0.25, 0.5472, 0.25, 0.4698, 0.25, 0.4699, 0.25, 0.5472, 0.25, 0.5476, 0.25, 0.4699, 0.25, 0.4698, 0.25, 0.5, 0.0, 0.5226, 0.1198, 0.5781, 0.1198, 0.5625, 0.0, 0.5625, 0.0, 0.5781, 0.1198, 0.625, 0.1198, 0.625, 0.0, 0.5781, 0.1198, 0.5907, 0.2083, 0.625, 0.2083, 0.625, 0.1198, 0.5226, 0.1198, 0.5398, 0.2083, 0.5907, 0.2083, 0.5781, 0.1198, 0.5476, 0.25, 0.5474, 0.2448, 0.4693, 0.2448, 0.4699, 0.25, 0.5474, 0.2448, 0.5398, 0.2083, 0.4645, 0.2083, 0.4693, 0.2448, 0.875, 0.75, 0.875, 0.75, 0.875, 0.625, 0.875, 0.625, 0.875, 0.625, 0.875, 0.625, 0.875, 0.5, 0.875, 0.5, 0.875, 0.625, 0.875, 0.625, 0.875, 0.5, 0.875, 0.5, 0.875, 0.75, 0.875, 0.75, 0.875, 0.625, 0.875, 0.625, 0.875, 0.75, 0.875, 0.75, 0.875, 0.625, 0.875, 0.625, 0.875, 0.625, 0.875, 0.625, 0.875, 0.5, 0.875, 0.5, 0.875, 0.625, 0.875, 0.625, 0.875, 0.5, 0.875, 0.5, 0.875, 0.75, 0.875, 0.75, 0.875, 0.625, 0.875, 0.625, 0.6927, 0.5, 0.6927, 0.625, 0.7207, 0.625, 0.7207, 0.5, 0.7207, 0.5, 0.7207, 0.625, 0.7604, 0.625, 0.7604, 0.5, 0.7207, 0.625, 0.7207, 0.75, 0.7604, 0.75, 0.7604, 0.625, 0.6927, 0.625, 0.6927, 0.75, 0.7207, 0.75, 0.7207, 0.625, 0.6563, 0.5, 0.6563, 0.625, 0.6725, 0.625, 0.6725, 0.5, 0.6725, 0.5, 0.6725, 0.625, 0.6927, 0.625, 0.6927, 0.5, 0.6725, 0.625, 0.6725, 0.75, 0.6927, 0.75, 0.6927, 0.625, 0.6563, 0.625, 0.6563, 0.75, 0.6725, 0.75, 0.6725, 0.625, 0.6302, 0.4948, 0.6301, 0.6254, 0.6413, 0.6249, 0.6413, 0.4993, 0.6413, 0.4993, 0.6413, 0.6249, 0.6563, 0.625, 0.6563, 0.5, 0.6413, 0.6249, 0.6413, 0.75, 0.6563, 0.75, 0.6563, 0.625, 0.6301, 0.6254, 0.6302, 0.75, 0.6413, 0.75, 0.6413, 0.6249, 0.5448, 0.5, 0.5421, 0.5, 0.5931, 0.5052, 0.5934, 0.5052, 0.5934, 0.5052, 0.5931, 0.5052, 0.6159, 0.5417, 0.6159, 0.5417, 0.5931, 0.5052, 0.5934, 0.5052, 0.6159, 0.5417, 0.6159, 0.5417, 0.5421, 0.5, 0.5448, 0.5, 0.5934, 0.5052, 0.5931, 0.5052, 0.5485, 0.5, 0.5469, 0.5, 0.5941, 0.5052, 0.5971, 0.5052, 0.5971, 0.5052, 0.5941, 0.5052, 0.6161, 0.5417, 0.6174, 0.5417, 0.5941, 0.5052, 0.5934, 0.5052, 0.6159, 0.5417, 0.6161, 0.5417, 0.5469, 0.5, 0.5448, 0.5, 0.5934, 0.5052, 0.5941, 0.5052, 0.6227, 0.5625, 0.6214, 0.5488, 0.6245, 0.6316, 0.6246, 0.6329, 0.6246, 0.6329, 0.6245, 0.6316, 0.625, 0.75, 0.625, 0.75, 0.6245, 0.6316, 0.6246, 0.6329, 0.625, 0.75, 0.625, 0.75, 0.6214, 0.5488, 0.6227, 0.5625, 0.6246, 0.6329, 0.6245, 0.6316, 0.6227, 0.5625, 0.6214, 0.5488, 0.6245, 0.6316, 0.6246, 0.6329, 0.6246, 0.6329, 0.6245, 0.6316, 0.625, 0.75, 0.625, 0.75, 0.6245, 0.6316, 0.6246, 0.6329, 0.625, 0.75, 0.625, 0.75, 0.6214, 0.5488, 0.6227, 0.5625, 0.6246, 0.6329, 0.6245, 0.6316, 0.6227, 0.5625, 0.6214, 0.5488, 0.6245, 0.6316, 0.6246, 0.6329, 0.6246, 0.6329, 0.6245, 0.6316, 0.625, 0.75, 0.625, 0.75, 0.6245, 0.6316, 0.6246, 0.6329, 0.625, 0.75, 0.625, 0.75, 0.6214, 0.5488, 0.6227, 0.5625, 0.6246, 0.6329, 0.6245, 0.6316, 0.6302, 0.4948, 0.6217, 0.5406, 0.6252, 0.6299, 0.6301, 0.6254, 0.6301, 0.6254, 0.6252, 0.6299, 0.6257, 0.75, 0.6302, 0.75, 0.6252, 0.6299, 0.6246, 0.6329, 0.625, 0.75, 0.6257, 0.75, 0.6217, 0.5406, 0.6227, 0.5625, 0.6246, 0.6329, 0.6252, 0.6299, 0.6159, 0.5417, 0.6159, 0.5417, 0.6239, 0.6302, 0.6239, 0.6302, 0.6239, 0.6302, 0.6239, 0.6302, 0.625, 0.75, 0.625, 0.75, 0.6239, 0.6302, 0.6239, 0.6302, 0.625, 0.75, 0.625, 0.75, 0.6159, 0.5417, 0.6159, 0.5417, 0.6239, 0.6302, 0.6239, 0.6302, 0.4308, 0.5583, 0.4219, 0.6269, 0.5138, 0.6053, 0.4853, 0.5342, 0.5376, 0.5167, 0.4853, 0.5342, 0.5138, 0.6053, 0.5696, 0.5342, 0.5974, 0.5583, 0.5696, 0.5342, 0.5138, 0.6053, 0.5895, 0.6269, 0.5833, 0.75, 0.5895, 0.6269, 0.5138, 0.6053, 0.5, 0.75, 0.4167, 0.75, 0.5, 0.75, 0.5138, 0.6053, 0.4219, 0.6269, 0.6159, 0.5417, 0.6129, 0.5446, 0.6195, 0.6301, 0.6239, 0.6302, 0.6239, 0.6302, 0.6195, 0.6301, 0.6198, 0.75, 0.625, 0.75, 0.6195, 0.6301, 0.5895, 0.6269, 0.5833, 0.75, 0.6198, 0.75, 0.6129, 0.5446, 0.5974, 0.5583, 0.5895, 0.6269, 0.6195, 0.6301, 0.5448, 0.5, 0.5451, 0.5026, 0.5906, 0.5089, 0.5934, 0.5052, 0.5934, 0.5052, 0.5906, 0.5089, 0.6129, 0.5446, 0.6159, 0.5417, 0.5906, 0.5089, 0.5696, 0.5342, 0.5974, 0.5583, 0.6129, 0.5446, 0.5451, 0.5026, 0.5376, 0.5167, 0.5696, 0.5342, 0.5906, 0.5089, 0.4054, 0.5417, 0.4112, 0.5446, 0.4747, 0.5089, 0.469, 0.5052, 0.469, 0.5052, 0.4747, 0.5089, 0.5451, 0.5026, 0.5448, 0.5, 0.4747, 0.5089, 0.4853, 0.5342, 0.5376, 0.5167, 0.5451, 0.5026, 0.4112, 0.5446, 0.4308, 0.5583, 0.4853, 0.5342, 0.4747, 0.5089, 0.4741, 0.5052, 0.4733, 0.5052, 0.5469, 0.5, 0.5485, 0.5, 0.4733, 0.5052, 0.469, 0.5052, 0.5448, 0.5, 0.5469, 0.5, 0.5448, 0.5, 0.469, 0.5052, 0.4541, 0.5074, 0.5421, 0.5, 0.5448, 0.5, 0.5421, 0.5, 0.4541, 0.5074, 0.469, 0.5052, 0.625, 0.25, 0.625, 0.25, 0.6009, 0.2463, 0.5961, 0.25, 0.5476, 0.25, 0.5961, 0.25, 0.6009, 0.2463, 0.5474, 0.2448, 0.5398, 0.2083, 0.5474, 0.2448, 0.6009, 0.2463, 0.5907, 0.2083, 0.625, 0.2083, 0.5907, 0.2083, 0.6009, 0.2463, 0.625, 0.2448, 0.625, 0.25, 0.625, 0.2448, 0.6009, 0.2463, 0.625, 0.25, 0.4375, 0.0, 0.453, 0.1198, 0.5226, 0.1198, 0.5, 0.0, 0.453, 0.1198, 0.4645, 0.2083, 0.5398, 0.2083, 0.5226, 0.1198, 0.625, 0.25, 0.625, 0.25, 0.5951, 0.25, 0.5961, 0.25, 0.5961, 0.25, 0.5951, 0.25, 0.5472, 0.25, 0.5476, 0.25, 0.5951, 0.25, 0.5961, 0.25, 0.5476, 0.25, 0.5472, 0.25, 0.625, 0.25, 0.625, 0.25, 0.5961, 0.25, 0.5951, 0.25, 0.625, 0.25, 0.625, 0.25, 0.6014, 0.25, 0.5961, 0.25, 0.5476, 0.25, 0.5961, 0.25, 0.6014, 0.25, 0.5484, 0.25, 0.5476, 0.25, 0.5484, 0.25, 0.6014, 0.25, 0.5961, 0.25, 0.625, 0.25, 0.5961, 0.25, 0.6014, 0.25, 0.625, 0.25, 0.625, 0.25, 0.625, 0.25, 0.6014, 0.25, 0.625, 0.25, 0.4674, 0.4595, 0.4728, 0.4992, 0.5506, 0.4951, 0.5498, 0.4608, 0.4728, 0.4992, 0.4741, 0.5052, 0.5485, 0.5, 0.5506, 0.4951, 0.47, 0.292, 0.4693, 0.3757, 0.5501, 0.3806, 0.5483, 0.2941, 0.4693, 0.3757, 0.4674, 0.4595, 0.5498, 0.4608, 0.5501, 0.3806, 0.625, 0.2708, 0.625, 0.2526, 0.5953, 0.2554, 0.5976, 0.2935, 0.5976, 0.2935, 0.5953, 0.2554, 0.5472, 0.2555, 0.5483, 0.2941, 0.5953, 0.2554, 0.5961, 0.25, 0.5476, 0.25, 0.5472, 0.2555, 0.625, 0.2526, 0.625, 0.25, 0.5961, 0.25, 0.5953, 0.2554])
me_cube.materials.append(mat_material)
me_cube.use_remesh_preserve_volume = False
me_cube.use_remesh_preserve_attributes = False
me_cube.use_mirror_vertex_groups = False
me_cube.update()

# ---- objects
ob_cube = bpy.data.objects.new('Cube', me_cube)

# ---- transforms, parenting, visibility, modifiers, constraints
ob_cube.location = (0.0, 0.0, 0.5254)
ob_cube.rotation_euler = (1.894e-09, 0.1669, 2.264e-08)
ob_cube.lock_rotations_4d = False
ob_cube.empty_display_type = 'ARROWS'
ob_cube.lineart.crease_threshold = 0.0
_vg = ob_cube.vertex_groups.new(name='Group')

# ---- collection membership
col_collection.objects.link(ob_cube)

# ---- scene / render settings (as saved in the file)
scene.frame_start = 1; scene.frame_end = 250; scene.frame_set(1)
scene.render.engine = 'BLENDER_EEVEE_NEXT'
scene.cycles.use_denoising = False
scene.cycles.samples = 128
scene.cycles.sampling_pattern = 'TABULATED_SOBOL'
scene.cycles.use_adaptive_sampling = False
scene.cycles.use_light_tree = False
scene.view_settings.view_transform = 'Filmic'
bpy.context.view_layer.update()

# ---- added for rendering (the .blend has no active camera and no usable light): camera, sun
cam_auto = bpy.data.cameras.new('AutoCamera')
cam_auto.lens = 50.0
cam_auto.sensor_width = 36.0
cam_auto.clip_end = 1000.0
ob_auto_camera = bpy.data.objects.new('AutoCamera', cam_auto)
scene.collection.objects.link(ob_auto_camera)
ob_auto_camera.location = (5.96774, -7.30677, 5.12556)
ob_auto_camera.rotation_euler = (1.09748, -7.21219e-08, 0.694738)
scene.camera = ob_auto_camera
light_auto_sun = bpy.data.lights.new('AutoSun', 'SUN')
light_auto_sun.energy = 3.0
light_auto_sun.angle = 0.0523599
ob_auto_sun = bpy.data.objects.new('AutoSun', light_auto_sun)
scene.collection.objects.link(ob_auto_sun)
ob_auto_sun.rotation_euler = (0.872665, 0.174533, 0.523599)
bpy.context.view_layer.update()
